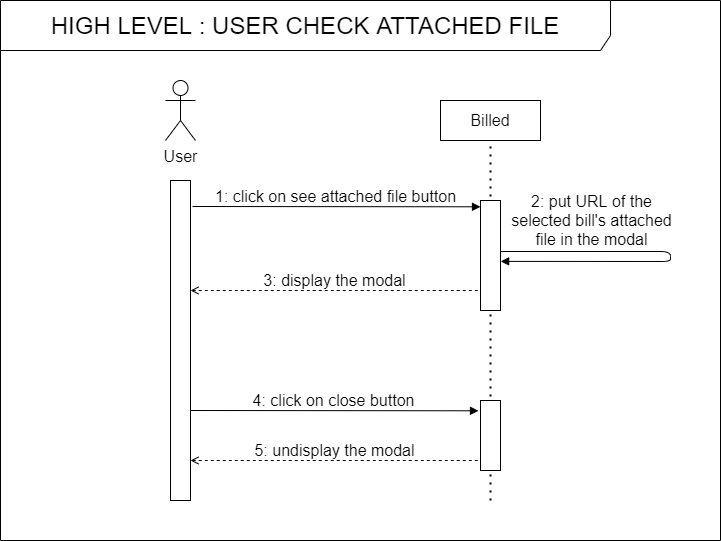

The diagram above was exported from draw.io. Its source (the exported page's mxGraphModel, read from the mxfile embedded in the PNG):
<mxGraphModel dx="1365" dy="906" grid="1" gridSize="10" guides="1" tooltips="1" connect="1" arrows="1" fold="1" page="0" pageScale="1" pageWidth="827" pageHeight="1169" math="0" shadow="0">
  <root>
    <mxCell id="LWo4zgrDYaR6fouYAbxw-0" />
    <mxCell id="LWo4zgrDYaR6fouYAbxw-1" parent="LWo4zgrDYaR6fouYAbxw-0" />
    <mxCell id="LWo4zgrDYaR6fouYAbxw-2" value="HIGH LEVEL : USER CHECK ATTACHED FILE" style="shape=umlFrame;whiteSpace=wrap;html=1;fillColor=none;fontSize=24;width=610;height=50;connectable=0;allowArrows=0;" parent="LWo4zgrDYaR6fouYAbxw-1" vertex="1">
      <mxGeometry x="-110" y="-60" width="720" height="540" as="geometry" />
    </mxCell>
    <mxCell id="LWo4zgrDYaR6fouYAbxw-4" value="" style="rounded=0;whiteSpace=wrap;html=1;" parent="LWo4zgrDYaR6fouYAbxw-1" vertex="1">
      <mxGeometry x="60" y="120" width="20" height="320" as="geometry" />
    </mxCell>
    <mxCell id="LWo4zgrDYaR6fouYAbxw-5" value="User" style="shape=umlActor;verticalLabelPosition=bottom;verticalAlign=top;html=1;outlineConnect=0;fontSize=16;" parent="LWo4zgrDYaR6fouYAbxw-1" vertex="1">
      <mxGeometry x="55" y="20" width="30" height="60" as="geometry" />
    </mxCell>
    <mxCell id="LWo4zgrDYaR6fouYAbxw-6" value="Billed" style="rounded=0;whiteSpace=wrap;html=1;fontSize=16;" parent="LWo4zgrDYaR6fouYAbxw-1" vertex="1">
      <mxGeometry x="330" y="40" width="100" height="40" as="geometry" />
    </mxCell>
    <mxCell id="LWo4zgrDYaR6fouYAbxw-8" value="" style="endArrow=none;dashed=1;html=1;dashPattern=1 3;strokeWidth=2;fontSize=16;entryX=0.5;entryY=1;entryDx=0;entryDy=0;" parent="LWo4zgrDYaR6fouYAbxw-1" target="LWo4zgrDYaR6fouYAbxw-6" edge="1">
      <mxGeometry width="50" height="50" relative="1" as="geometry">
        <mxPoint x="380" y="440" as="sourcePoint" />
        <mxPoint x="470" y="230" as="targetPoint" />
      </mxGeometry>
    </mxCell>
    <mxCell id="LWo4zgrDYaR6fouYAbxw-10" value="1: click on see attached file button" style="endArrow=block;html=1;fontSize=16;labelBackgroundColor=none;entryX=0;entryY=0.143;entryDx=0;entryDy=0;entryPerimeter=0;endFill=1;" parent="LWo4zgrDYaR6fouYAbxw-1" edge="1">
      <mxGeometry x="-0.0061" y="10" width="50" height="50" relative="1" as="geometry">
        <mxPoint x="82" y="146" as="sourcePoint" />
        <mxPoint x="370" y="146.3" as="targetPoint" />
        <mxPoint as="offset" />
      </mxGeometry>
    </mxCell>
    <mxCell id="LWo4zgrDYaR6fouYAbxw-11" value="" style="rounded=0;whiteSpace=wrap;html=1;" parent="LWo4zgrDYaR6fouYAbxw-1" vertex="1">
      <mxGeometry x="370" y="140" width="20" height="110" as="geometry" />
    </mxCell>
    <mxCell id="LWo4zgrDYaR6fouYAbxw-14" value="3: display the modal" style="endArrow=none;html=1;fontSize=16;exitX=1;exitY=0.25;exitDx=0;exitDy=0;labelBackgroundColor=none;endFill=0;startArrow=open;startFill=0;dashed=1;" parent="LWo4zgrDYaR6fouYAbxw-1" edge="1">
      <mxGeometry x="-0.0061" y="10" width="50" height="50" relative="1" as="geometry">
        <mxPoint x="80" y="230" as="sourcePoint" />
        <mxPoint x="370" y="230" as="targetPoint" />
        <mxPoint as="offset" />
      </mxGeometry>
    </mxCell>
    <mxCell id="LWo4zgrDYaR6fouYAbxw-15" value="2: put URL of the&lt;br&gt;selected bill's attached&lt;br&gt;file in the modal" style="endArrow=block;html=1;fontSize=16;exitX=1;exitY=0.25;exitDx=0;exitDy=0;labelBackgroundColor=none;entryX=1.008;entryY=0.399;entryDx=0;entryDy=0;endFill=1;entryPerimeter=0;" parent="LWo4zgrDYaR6fouYAbxw-1" edge="1">
      <mxGeometry x="-0.4855" y="31" width="50" height="50" relative="1" as="geometry">
        <mxPoint x="390" y="191" as="sourcePoint" />
        <mxPoint x="390.1600000000001" y="200.89999999999998" as="targetPoint" />
        <mxPoint x="1" as="offset" />
        <Array as="points">
          <mxPoint x="560" y="191" />
          <mxPoint x="560" y="201" />
        </Array>
      </mxGeometry>
    </mxCell>
    <mxCell id="LWo4zgrDYaR6fouYAbxw-19" value="" style="rounded=0;whiteSpace=wrap;html=1;" parent="LWo4zgrDYaR6fouYAbxw-1" vertex="1">
      <mxGeometry x="370" y="340" width="20" height="70" as="geometry" />
    </mxCell>
    <mxCell id="tHU2Xmf53aEoBpdyAfX5-0" value="4: click on close button" style="endArrow=block;html=1;fontSize=16;labelBackgroundColor=none;entryX=0;entryY=0.143;entryDx=0;entryDy=0;entryPerimeter=0;endFill=1;" parent="LWo4zgrDYaR6fouYAbxw-1" edge="1">
      <mxGeometry x="-0.0061" y="10" width="50" height="50" relative="1" as="geometry">
        <mxPoint x="80" y="350" as="sourcePoint" />
        <mxPoint x="368" y="350.29999999999995" as="targetPoint" />
        <mxPoint as="offset" />
      </mxGeometry>
    </mxCell>
    <mxCell id="tHU2Xmf53aEoBpdyAfX5-1" value="5: undisplay the modal" style="endArrow=none;html=1;fontSize=16;exitX=1;exitY=0.25;exitDx=0;exitDy=0;labelBackgroundColor=none;endFill=0;startArrow=open;startFill=0;dashed=1;" parent="LWo4zgrDYaR6fouYAbxw-1" edge="1">
      <mxGeometry x="-0.0061" y="10" width="50" height="50" relative="1" as="geometry">
        <mxPoint x="79.99999999999977" y="400" as="sourcePoint" />
        <mxPoint x="370" y="400" as="targetPoint" />
        <mxPoint as="offset" />
      </mxGeometry>
    </mxCell>
  </root>
</mxGraphModel>